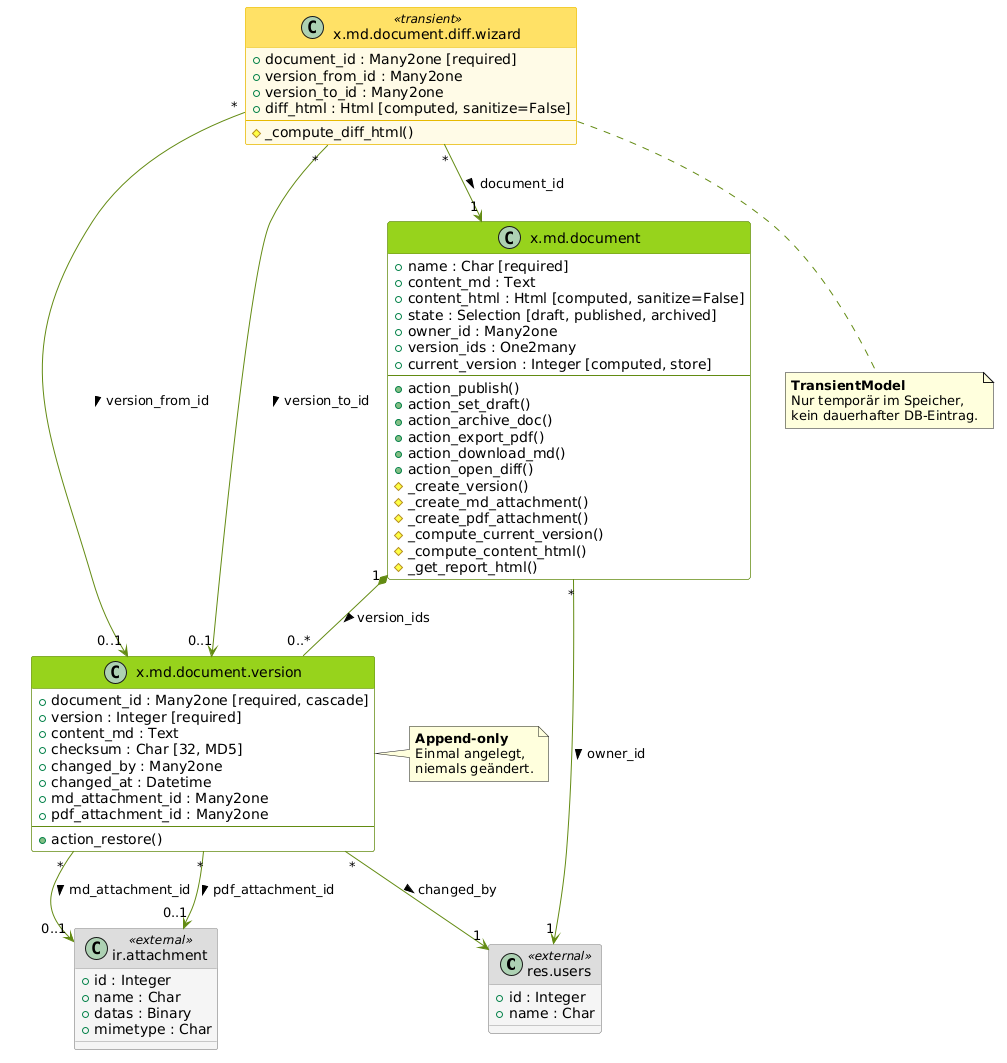

The diagram above was rendered by PlantUML. Its source (embedded in the PNG):
@startuml
skinparam class {
  BackgroundColor White
  BorderColor #638a13
  ArrowColor #638a13
  HeaderBackgroundColor #97d21d
}
skinparam class<<external>> {
  BackgroundColor #f5f5f5
  BorderColor #999999
  HeaderBackgroundColor #dddddd
}
skinparam class<<transient>> {
  BackgroundColor #fffbe6
  BorderColor #e6b800
  HeaderBackgroundColor #ffe066
}

' ─── Externe Odoo-Modelle (vereinfacht) ───────────────────────────────────────

class "res.users" as ResUsers <<external>> {
  + id : Integer
  + name : Char
}

class "ir.attachment" as IrAttachment <<external>> {
  + id : Integer
  + name : Char
  + datas : Binary
  + mimetype : Char
}

' ─── Hauptmodell ──────────────────────────────────────────────────────────────

class "x.md.document" as Document {
  + name : Char [required]
  + content_md : Text
  + content_html : Html [computed, sanitize=False]
  + state : Selection [draft, published, archived]
  + owner_id : Many2one
  + version_ids : One2many
  + current_version : Integer [computed, store]
  --
  + action_publish()
  + action_set_draft()
  + action_archive_doc()
  + action_export_pdf()
  + action_download_md()
  + action_open_diff()
  # _create_version()
  # _create_md_attachment()
  # _create_pdf_attachment()
  # _compute_current_version()
  # _compute_content_html()
  # _get_report_html()
}

' ─── Versionsmodell ───────────────────────────────────────────────────────────

class "x.md.document.version" as Version {
  + document_id : Many2one [required, cascade]
  + version : Integer [required]
  + content_md : Text
  + checksum : Char [32, MD5]
  + changed_by : Many2one
  + changed_at : Datetime
  + md_attachment_id : Many2one
  + pdf_attachment_id : Many2one
  --
  + action_restore()
}

note right of Version
  <b>Append-only</b>
  Einmal angelegt,
  niemals geändert.
end note

' ─── Diff-Wizard (TransientModel) ────────────────────────────────────────────

class "x.md.document.diff.wizard" as DiffWizard <<transient>> {
  + document_id : Many2one [required]
  + version_from_id : Many2one
  + version_to_id : Many2one
  + diff_html : Html [computed, sanitize=False]
  --
  # _compute_diff_html()
}

note bottom of DiffWizard
  <b>TransientModel</b>
  Nur temporär im Speicher,
  kein dauerhafter DB-Eintrag.
end note

' ─── Beziehungen ─────────────────────────────────────────────────────────────

Document "1" *-- "0..*" Version : version_ids >

Document "*" --> "1" ResUsers : owner_id >

Version "*" --> "1" ResUsers : changed_by >
Version "*" --> "0..1" IrAttachment : md_attachment_id >
Version "*" --> "0..1" IrAttachment : pdf_attachment_id >

DiffWizard "*" --> "1" Document : document_id >
DiffWizard "*" --> "0..1" Version : version_from_id >
DiffWizard "*" --> "0..1" Version : version_to_id >
@enduml